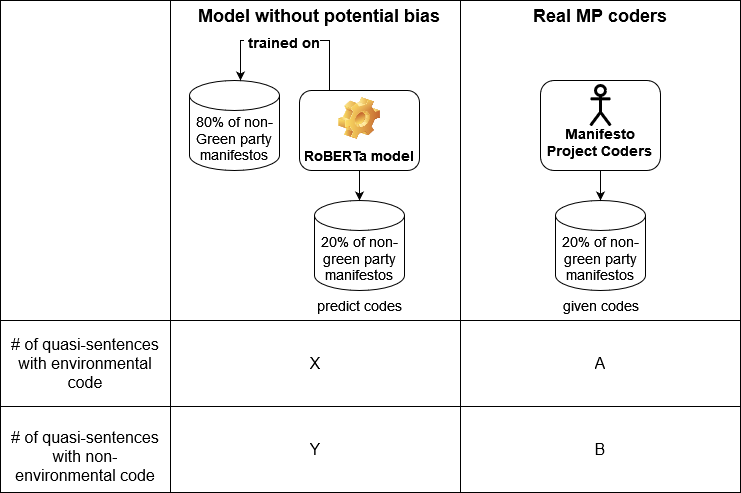

The diagram above was exported from draw.io. Its source (the exported page's mxGraphModel, read from the mxfile embedded in the PNG):
<mxGraphModel dx="1018" dy="677" grid="1" gridSize="10" guides="1" tooltips="1" connect="1" arrows="1" fold="1" page="1" pageScale="1" pageWidth="827" pageHeight="1169" math="0" shadow="0">
  <root>
    <mxCell id="0" />
    <mxCell id="1" parent="0" />
    <mxCell id="WUxpr5WJ7ZfzErjg-9MW-49" value="" style="shape=table;startSize=0;container=1;collapsible=0;childLayout=tableLayout;fontSize=16;movable=1;resizable=1;rotatable=1;deletable=1;editable=1;locked=0;connectable=1;" parent="1" vertex="1">
      <mxGeometry x="30" y="120" width="740" height="492" as="geometry" />
    </mxCell>
    <mxCell id="WUxpr5WJ7ZfzErjg-9MW-50" value="" style="shape=tableRow;horizontal=0;startSize=0;swimlaneHead=0;swimlaneBody=0;strokeColor=inherit;top=0;left=0;bottom=0;right=0;collapsible=0;dropTarget=0;fillColor=none;points=[[0,0.5],[1,0.5]];portConstraint=eastwest;fontSize=16;" parent="WUxpr5WJ7ZfzErjg-9MW-49" vertex="1">
      <mxGeometry width="740" height="320" as="geometry" />
    </mxCell>
    <mxCell id="WUxpr5WJ7ZfzErjg-9MW-51" value="" style="shape=partialRectangle;html=1;whiteSpace=wrap;connectable=0;strokeColor=inherit;overflow=hidden;fillColor=none;top=0;left=0;bottom=0;right=0;pointerEvents=1;fontSize=16;" parent="WUxpr5WJ7ZfzErjg-9MW-50" vertex="1">
      <mxGeometry width="170" height="320" as="geometry">
        <mxRectangle width="170" height="320" as="alternateBounds" />
      </mxGeometry>
    </mxCell>
    <mxCell id="WUxpr5WJ7ZfzErjg-9MW-52" value="" style="shape=partialRectangle;html=1;whiteSpace=wrap;connectable=0;strokeColor=inherit;overflow=hidden;fillColor=none;top=0;left=0;bottom=0;right=0;pointerEvents=1;fontSize=16;" parent="WUxpr5WJ7ZfzErjg-9MW-50" vertex="1">
      <mxGeometry x="170" width="290" height="320" as="geometry">
        <mxRectangle width="290" height="320" as="alternateBounds" />
      </mxGeometry>
    </mxCell>
    <mxCell id="WUxpr5WJ7ZfzErjg-9MW-53" value="" style="shape=partialRectangle;html=1;whiteSpace=wrap;connectable=0;strokeColor=inherit;overflow=hidden;fillColor=none;top=0;left=0;bottom=0;right=0;pointerEvents=1;fontSize=16;" parent="WUxpr5WJ7ZfzErjg-9MW-50" vertex="1">
      <mxGeometry x="460" width="280" height="320" as="geometry">
        <mxRectangle width="280" height="320" as="alternateBounds" />
      </mxGeometry>
    </mxCell>
    <mxCell id="WUxpr5WJ7ZfzErjg-9MW-54" value="" style="shape=tableRow;horizontal=0;startSize=0;swimlaneHead=0;swimlaneBody=0;strokeColor=inherit;top=0;left=0;bottom=0;right=0;collapsible=0;dropTarget=0;fillColor=none;points=[[0,0.5],[1,0.5]];portConstraint=eastwest;fontSize=16;" parent="WUxpr5WJ7ZfzErjg-9MW-49" vertex="1">
      <mxGeometry y="320" width="740" height="86" as="geometry" />
    </mxCell>
    <mxCell id="WUxpr5WJ7ZfzErjg-9MW-55" value="# of quasi-sentences with environmental code" style="shape=partialRectangle;html=1;whiteSpace=wrap;connectable=0;strokeColor=inherit;overflow=hidden;fillColor=none;top=0;left=0;bottom=0;right=0;pointerEvents=1;fontSize=16;" parent="WUxpr5WJ7ZfzErjg-9MW-54" vertex="1">
      <mxGeometry width="170" height="86" as="geometry">
        <mxRectangle width="170" height="86" as="alternateBounds" />
      </mxGeometry>
    </mxCell>
    <mxCell id="WUxpr5WJ7ZfzErjg-9MW-56" value="X" style="shape=partialRectangle;html=1;whiteSpace=wrap;connectable=0;strokeColor=inherit;overflow=hidden;fillColor=none;top=0;left=0;bottom=0;right=0;pointerEvents=1;fontSize=16;" parent="WUxpr5WJ7ZfzErjg-9MW-54" vertex="1">
      <mxGeometry x="170" width="290" height="86" as="geometry">
        <mxRectangle width="290" height="86" as="alternateBounds" />
      </mxGeometry>
    </mxCell>
    <mxCell id="WUxpr5WJ7ZfzErjg-9MW-57" value="A" style="shape=partialRectangle;html=1;whiteSpace=wrap;connectable=0;strokeColor=inherit;overflow=hidden;fillColor=none;top=0;left=0;bottom=0;right=0;pointerEvents=1;fontSize=16;" parent="WUxpr5WJ7ZfzErjg-9MW-54" vertex="1">
      <mxGeometry x="460" width="280" height="86" as="geometry">
        <mxRectangle width="280" height="86" as="alternateBounds" />
      </mxGeometry>
    </mxCell>
    <mxCell id="WUxpr5WJ7ZfzErjg-9MW-58" value="" style="shape=tableRow;horizontal=0;startSize=0;swimlaneHead=0;swimlaneBody=0;strokeColor=inherit;top=0;left=0;bottom=0;right=0;collapsible=0;dropTarget=0;fillColor=none;points=[[0,0.5],[1,0.5]];portConstraint=eastwest;fontSize=16;" parent="WUxpr5WJ7ZfzErjg-9MW-49" vertex="1">
      <mxGeometry y="406" width="740" height="86" as="geometry" />
    </mxCell>
    <mxCell id="WUxpr5WJ7ZfzErjg-9MW-59" value="&lt;br&gt;# of quasi-sentences with non- environmental code&lt;div&gt;&lt;br/&gt;&lt;/div&gt;" style="shape=partialRectangle;html=1;whiteSpace=wrap;connectable=0;strokeColor=inherit;overflow=hidden;fillColor=none;top=0;left=0;bottom=0;right=0;pointerEvents=1;fontSize=16;" parent="WUxpr5WJ7ZfzErjg-9MW-58" vertex="1">
      <mxGeometry width="170" height="86" as="geometry">
        <mxRectangle width="170" height="86" as="alternateBounds" />
      </mxGeometry>
    </mxCell>
    <mxCell id="WUxpr5WJ7ZfzErjg-9MW-60" value="Y" style="shape=partialRectangle;html=1;whiteSpace=wrap;connectable=0;strokeColor=inherit;overflow=hidden;fillColor=none;top=0;left=0;bottom=0;right=0;pointerEvents=1;fontSize=16;" parent="WUxpr5WJ7ZfzErjg-9MW-58" vertex="1">
      <mxGeometry x="170" width="290" height="86" as="geometry">
        <mxRectangle width="290" height="86" as="alternateBounds" />
      </mxGeometry>
    </mxCell>
    <mxCell id="WUxpr5WJ7ZfzErjg-9MW-61" value="B" style="shape=partialRectangle;html=1;whiteSpace=wrap;connectable=0;strokeColor=inherit;overflow=hidden;fillColor=none;top=0;left=0;bottom=0;right=0;pointerEvents=1;fontSize=16;" parent="WUxpr5WJ7ZfzErjg-9MW-58" vertex="1">
      <mxGeometry x="460" width="280" height="86" as="geometry">
        <mxRectangle width="280" height="86" as="alternateBounds" />
      </mxGeometry>
    </mxCell>
    <mxCell id="WUxpr5WJ7ZfzErjg-9MW-1" value="&lt;font style=&quot;font-size: 14px;&quot;&gt;80% of non-Green party manifestos&lt;/font&gt;" style="shape=cylinder3;whiteSpace=wrap;html=1;boundedLbl=1;backgroundOutline=1;size=15;" parent="1" vertex="1">
      <mxGeometry x="219" y="200" width="90" height="90" as="geometry" />
    </mxCell>
    <mxCell id="WUxpr5WJ7ZfzErjg-9MW-2" value="&lt;font style=&quot;font-size: 14px;&quot;&gt;20% of non-green party manifestos&lt;/font&gt;" style="shape=cylinder3;whiteSpace=wrap;html=1;boundedLbl=1;backgroundOutline=1;size=15;" parent="1" vertex="1">
      <mxGeometry x="344" y="320" width="90" height="90" as="geometry" />
    </mxCell>
    <mxCell id="WUxpr5WJ7ZfzErjg-9MW-26" style="edgeStyle=orthogonalEdgeStyle;rounded=0;orthogonalLoop=1;jettySize=auto;html=1;exitX=0.25;exitY=0;exitDx=0;exitDy=0;" parent="1" source="WUxpr5WJ7ZfzErjg-9MW-5" target="WUxpr5WJ7ZfzErjg-9MW-1" edge="1">
      <mxGeometry relative="1" as="geometry">
        <mxPoint x="269" y="140" as="targetPoint" />
        <Array as="points">
          <mxPoint x="359" y="160" />
          <mxPoint x="270" y="160" />
        </Array>
      </mxGeometry>
    </mxCell>
    <mxCell id="WUxpr5WJ7ZfzErjg-9MW-29" value="&lt;b style=&quot;font-size: 14px;&quot;&gt;&amp;nbsp;trained on &lt;br&gt;&lt;/b&gt;" style="edgeLabel;html=1;align=center;verticalAlign=middle;resizable=0;points=[];" parent="WUxpr5WJ7ZfzErjg-9MW-26" vertex="1" connectable="0">
      <mxGeometry x="0.1061" y="1" relative="1" as="geometry">
        <mxPoint as="offset" />
      </mxGeometry>
    </mxCell>
    <mxCell id="WUxpr5WJ7ZfzErjg-9MW-5" value="&lt;font style=&quot;font-size: 14px;&quot;&gt;RoBERTa model&lt;/font&gt;" style="label;whiteSpace=wrap;html=1;align=center;verticalAlign=bottom;spacingLeft=0;spacingBottom=4;imageAlign=center;imageVerticalAlign=top;image=img/clipart/Gear_128x128.png" parent="1" vertex="1">
      <mxGeometry x="329" y="210" width="120" height="80" as="geometry" />
    </mxCell>
    <mxCell id="WUxpr5WJ7ZfzErjg-9MW-25" value="" style="group" parent="1" vertex="1" connectable="0">
      <mxGeometry x="570" y="200" width="120" height="90" as="geometry" />
    </mxCell>
    <mxCell id="WUxpr5WJ7ZfzErjg-9MW-10" value="&lt;font style=&quot;font-size: 14px;&quot;&gt;&lt;b&gt;&lt;br&gt;&lt;br&gt;Manifesto Project Coders&lt;/b&gt;&lt;br&gt;&lt;/font&gt;" style="rounded=1;whiteSpace=wrap;html=1;" parent="WUxpr5WJ7ZfzErjg-9MW-25" vertex="1">
      <mxGeometry width="120" height="90" as="geometry" />
    </mxCell>
    <mxCell id="WUxpr5WJ7ZfzErjg-9MW-22" value="Actor" style="shape=umlActor;verticalLabelPosition=bottom;verticalAlign=top;html=1;outlineConnect=0;textOpacity=0;fontStyle=1;strokeWidth=3;" parent="WUxpr5WJ7ZfzErjg-9MW-25" vertex="1">
      <mxGeometry x="50" y="5" width="20" height="40" as="geometry" />
    </mxCell>
    <mxCell id="WUxpr5WJ7ZfzErjg-9MW-30" value="&lt;font style=&quot;font-size: 14px;&quot;&gt;20% of non-green party manifestos&lt;/font&gt;" style="shape=cylinder3;whiteSpace=wrap;html=1;boundedLbl=1;backgroundOutline=1;size=15;" parent="1" vertex="1">
      <mxGeometry x="585" y="320" width="90" height="90" as="geometry" />
    </mxCell>
    <mxCell id="WUxpr5WJ7ZfzErjg-9MW-32" style="edgeStyle=orthogonalEdgeStyle;rounded=0;orthogonalLoop=1;jettySize=auto;html=1;exitX=0.5;exitY=1;exitDx=0;exitDy=0;entryX=0.5;entryY=0;entryDx=0;entryDy=0;entryPerimeter=0;" parent="1" source="WUxpr5WJ7ZfzErjg-9MW-5" target="WUxpr5WJ7ZfzErjg-9MW-2" edge="1">
      <mxGeometry relative="1" as="geometry" />
    </mxCell>
    <mxCell id="WUxpr5WJ7ZfzErjg-9MW-33" style="edgeStyle=orthogonalEdgeStyle;rounded=0;orthogonalLoop=1;jettySize=auto;html=1;exitX=0.5;exitY=1;exitDx=0;exitDy=0;entryX=0.5;entryY=0;entryDx=0;entryDy=0;entryPerimeter=0;" parent="1" source="WUxpr5WJ7ZfzErjg-9MW-10" target="WUxpr5WJ7ZfzErjg-9MW-30" edge="1">
      <mxGeometry relative="1" as="geometry" />
    </mxCell>
    <mxCell id="WUxpr5WJ7ZfzErjg-9MW-62" value="&lt;font style=&quot;font-size: 14px;&quot;&gt;predict codes&lt;/font&gt;" style="text;html=1;align=center;verticalAlign=middle;resizable=0;points=[];autosize=1;strokeColor=none;fillColor=none;" parent="1" vertex="1">
      <mxGeometry x="334" y="410" width="110" height="30" as="geometry" />
    </mxCell>
    <mxCell id="WUxpr5WJ7ZfzErjg-9MW-63" value="&lt;font style=&quot;font-size: 14px;&quot;&gt;given codes&lt;/font&gt;" style="text;html=1;align=center;verticalAlign=middle;resizable=0;points=[];autosize=1;strokeColor=none;fillColor=none;" parent="1" vertex="1">
      <mxGeometry x="580" y="410" width="100" height="30" as="geometry" />
    </mxCell>
    <mxCell id="WUxpr5WJ7ZfzErjg-9MW-64" value="&lt;font style=&quot;font-size: 18px;&quot;&gt;&lt;b&gt;Model without potential bias&lt;font&gt;&lt;br&gt;&lt;/font&gt;&lt;/b&gt;&lt;/font&gt;" style="text;html=1;align=center;verticalAlign=middle;whiteSpace=wrap;rounded=0;" parent="1" vertex="1">
      <mxGeometry x="219" y="120" width="260" height="30" as="geometry" />
    </mxCell>
    <mxCell id="WUxpr5WJ7ZfzErjg-9MW-65" value="&lt;font style=&quot;font-size: 18px;&quot;&gt;&lt;b&gt;&lt;font&gt;Real MP coders&lt;br&gt;&lt;/font&gt;&lt;/b&gt;&lt;/font&gt;" style="text;html=1;align=center;verticalAlign=middle;whiteSpace=wrap;rounded=0;" parent="1" vertex="1">
      <mxGeometry x="500" y="120" width="260" height="30" as="geometry" />
    </mxCell>
  </root>
</mxGraphModel>